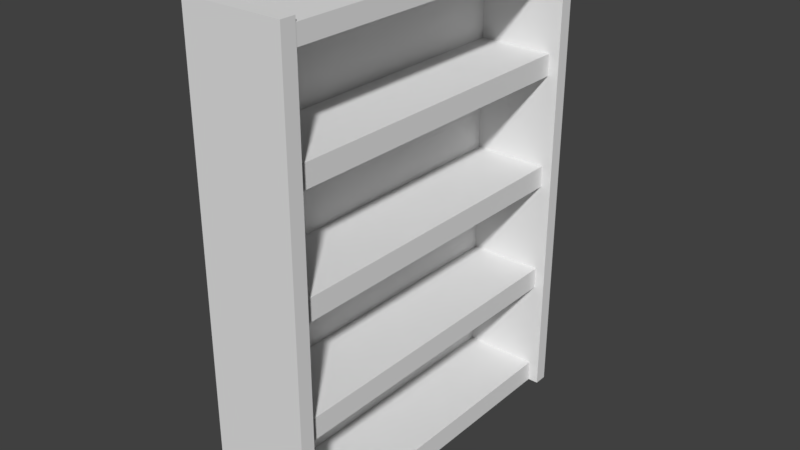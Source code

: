 # Source: bookshelf2.blend  (saved by Blender 2.79.0; exported with 4.5.12 LTS)
import bpy
from mathutils import Matrix  # noqa: F401  (used for matrix-valued properties, if any)

bpy.ops.wm.read_factory_settings(use_empty=True)
scene = bpy.context.scene
scene.name = 'Scene'

# ---- collections
col_collection_1 = bpy.data.collections.new('Collection 1'); scene.collection.children.link(col_collection_1)

# ---- materials (node trees are filled in below, after node groups)
mat_material_004 = bpy.data.materials.new('Material.004')
mat_material_004.alpha_threshold = 0.0
mat_material_004.use_transparent_shadow = False
mat_material_004.roughness = 0.5
mat_material_004.line_color = (0.0, 0.0, 0.0, 1.0)
mat_material = bpy.data.materials.new('Material')
mat_material.alpha_threshold = 0.0
mat_material.use_transparent_shadow = False
mat_material.roughness = 0.5
mat_material.line_color = (0.0, 0.0, 0.0, 1.0)
mat_material_001 = bpy.data.materials.new('Material.001')
mat_material_001.alpha_threshold = 0.0
mat_material_001.use_transparent_shadow = False
mat_material_001.roughness = 0.5
mat_material_001.line_color = (0.0, 0.0, 0.0, 1.0)
mat_material_002 = bpy.data.materials.new('Material.002')
mat_material_002.alpha_threshold = 0.0
mat_material_002.use_transparent_shadow = False
mat_material_002.roughness = 0.5
mat_material_002.line_color = (0.0, 0.0, 0.0, 1.0)
mat_material_003 = bpy.data.materials.new('Material.003')
mat_material_003.alpha_threshold = 0.0
mat_material_003.use_transparent_shadow = False
mat_material_003.roughness = 0.5
mat_material_003.line_color = (0.0, 0.0, 0.0, 1.0)

# ---- material node trees

# ---- world
world_world = bpy.data.worlds.new('World'); scene.world = world_world
world_world.color = (0.05088, 0.05088, 0.05088)
world_world.use_sun_shadow = False
world_world.sun_shadow_jitter_overblur = 0.0
world_world.cycles.sampling_method = 'MANUAL'

# ---- meshes
me_cube_004 = bpy.data.meshes.new('Cube.004')
me_cube_004.from_pydata([(1.265, 3.167, 6.0), (1.265, -3.167, 6.0), (-1.0, -3.167, 6.0), (-1.0, 3.167, 6.0), (1.265, 3.167, 6.233), (1.265, -3.167, 6.233), (-1.0, -3.167, 6.233), (-1.0, 3.167, 6.233), (1.0, 3.167, 0.0), (1.0, -3.167, 0.0), (-1.0, -3.167, 0.0), (-1.0, 3.167, 0.0), (1.0, 3.167, 0.2868), (1.0, -3.167, 0.2868), (-1.0, -3.167, 0.2868), (-1.0, 3.167, 0.2868), (-1.333, -3.167, 0.0), (-1.333, 3.167, 0.0), (-1.333, -3.167, 0.2868), (-1.333, 3.167, 0.2868), (-1.0, -3.167, 6.301), (-1.0, 3.167, 6.301), (-1.333, -3.167, 6.301), (-1.333, 3.167, 6.301), (-1.0, 3.422, 0.0), (-1.0, 3.422, 0.2868), (-1.333, 3.422, 0.0), (-1.333, 3.422, 0.2868), (-1.0, 3.422, 6.301), (-1.333, 3.422, 6.301), (-1.0, -3.439, 0.0), (-1.0, -3.439, 0.2868), (-1.333, -3.439, 0.0), (-1.333, -3.439, 0.2868), (-1.333, -3.439, 6.301), (-1.0, -3.439, 6.301), (1.277, -3.167, 1.907e-06), (1.277, -3.167, 0.2868), (1.277, 3.167, 1.907e-06), (1.277, 3.167, 0.2868), (1.277, 3.422, 0.2868), (1.277, 3.167, 6.301), (1.277, -3.167, 6.301), (1.277, 3.422, 2.384e-06), (1.277, 3.422, 6.301), (1.277, -3.439, 1.907e-06), (1.277, -3.439, 0.2868), (1.277, -3.439, 6.301), (1.0, 3.167, 1.5), (1.0, -3.167, 1.5), (-1.0, -3.167, 1.5), (-1.0, 3.167, 1.5), (1.0, 3.167, 1.787), (1.0, -3.167, 1.787), (-1.0, -3.167, 1.787), (-1.0, 3.167, 1.787), (1.0, 3.167, 3.0), (1.0, -3.167, 3.0), (-1.0, -3.167, 3.0), (-1.0, 3.167, 3.0), (1.0, 3.167, 3.287), (1.0, -3.167, 3.287), (-1.0, -3.167, 3.287), (-1.0, 3.167, 3.287), (1.0, 3.167, 4.5), (1.0, -3.167, 4.5), (-1.0, -3.167, 4.5), (-1.0, 3.167, 4.5), (1.0, 3.167, 4.787), (1.0, -3.167, 4.787), (-1.0, -3.167, 4.787), (-1.0, 3.167, 4.787)], [], [(0, 1, 2, 3), (4, 7, 6, 5), (0, 4, 5, 1), (1, 5, 6, 2), (2, 6, 7, 3), (4, 0, 3, 7), (8, 9, 10, 11), (12, 15, 14, 13), (8, 12, 13, 9), (9, 13, 14, 10), (14, 15, 21, 20), (12, 8, 11, 15), (16, 18, 19, 17), (23, 21, 28, 29), (11, 10, 16, 17), (22, 18, 33, 34), (20, 21, 23, 22), (11, 24, 43, 38), (18, 16, 32, 33), (19, 18, 22, 23), (25, 24, 26, 27), (25, 27, 29, 28), (31, 30, 45, 46), (11, 17, 26, 24), (17, 19, 27, 26), (19, 23, 29, 27), (30, 31, 33, 32), (33, 31, 35, 34), (10, 14, 37, 36), (20, 22, 34, 35), (16, 10, 30, 32), (25, 28, 44, 40), (41, 39, 40, 44), (39, 38, 43, 40), (37, 42, 47, 46), (36, 37, 46, 45), (30, 10, 36, 45), (15, 11, 38, 39), (21, 15, 39, 41), (35, 31, 46, 47), (24, 25, 40, 43), (28, 21, 41, 44), (14, 20, 42, 37), (20, 35, 47, 42), (48, 49, 50, 51), (52, 55, 54, 53), (48, 52, 53, 49), (49, 53, 54, 50), (50, 54, 55, 51), (52, 48, 51, 55), (56, 57, 58, 59), (60, 63, 62, 61), (56, 60, 61, 57), (57, 61, 62, 58), (58, 62, 63, 59), (60, 56, 59, 63), (64, 65, 66, 67), (68, 71, 70, 69), (64, 68, 69, 65), (65, 69, 70, 66), (66, 70, 71, 67), (68, 64, 67, 71)])
me_cube_004.polygons.foreach_set('material_index', [0, 0, 0, 0, 0, 0, 1, 1, 1, 1, 1, 1, 1, 1, 1, 1, 1, 1, 1, 1, 1, 1, 1, 1, 1, 1, 1, 1, 1, 1, 1, 1, 1, 1, 1, 1, 1, 1, 1, 1, 1, 1, 1, 1, 2, 2, 2, 2, 2, 2, 3, 3, 3, 3, 3, 3, 4, 4, 4, 4, 4, 4])
_uv = me_cube_004.uv_layers.new(name='UVMap')
_uv.uv.foreach_set('vector', [0.0, 0.0, 1.0, 0.0, 1.0, 1.0, 0.0, 1.0, 0.0, 0.0, 1.0, 0.0, 1.0, 1.0, 0.0, 1.0, 0.0, 0.0, 1.0, 0.0, 1.0, 1.0, 0.0, 1.0, 0.0, 0.0, 1.0, 0.0, 1.0, 1.0, 0.0, 1.0, 0.0, 0.0, 1.0, 0.0, 1.0, 1.0, 0.0, 1.0, 0.0, 0.0, 1.0, 0.0, 1.0, 1.0, 0.0, 1.0, 0.0, 0.0, 1.0, 0.0, 1.0, 1.0, 0.0, 1.0, 0.0, 0.0, 1.0, 0.0, 1.0, 1.0, 0.0, 1.0, 0.0, 0.0, 1.0, 0.0, 1.0, 1.0, 0.0, 1.0, 0.0, 0.0, 1.0, 0.0, 1.0, 1.0, 0.0, 1.0, 0.0, 0.0, 1.0, 0.0, 1.0, 1.0, 0.0, 1.0, 0.0, 0.0, 1.0, 0.0, 1.0, 1.0, 0.0, 1.0, 0.0, 0.0, 1.0, 0.0, 1.0, 1.0, 0.0, 1.0, 0.0, 0.0, 1.0, 0.0, 1.0, 1.0, 0.0, 1.0, 0.0, 0.0, 1.0, 0.0, 1.0, 1.0, 0.0, 1.0, 0.0, 0.0, 1.0, 0.0, 1.0, 1.0, 0.0, 1.0, 0.0, 0.0, 1.0, 0.0, 1.0, 1.0, 0.0, 1.0, 0.0, 0.0, 1.0, 0.0, 1.0, 1.0, 0.0, 1.0, 0.0, 0.0, 1.0, 0.0, 1.0, 1.0, 0.0, 1.0, 0.0, 0.0, 1.0, 0.0, 1.0, 1.0, 0.0, 1.0, 0.0, 0.0, 1.0, 0.0, 1.0, 1.0, 0.0, 1.0, 0.0, 0.0, 1.0, 0.0, 1.0, 1.0, 0.0, 1.0, 0.0, 0.0, 1.0, 0.0, 1.0, 1.0, 0.0, 1.0, 0.0, 0.0, 1.0, 0.0, 1.0, 1.0, 0.0, 1.0, 0.0, 0.0, 1.0, 0.0, 1.0, 1.0, 0.0, 1.0, 0.0, 0.0, 1.0, 0.0, 1.0, 1.0, 0.0, 1.0, 0.0, 0.0, 1.0, 0.0, 1.0, 1.0, 0.0, 1.0, 0.0, 0.0, 1.0, 0.0, 1.0, 1.0, 0.0, 1.0, 0.0, 0.0, 1.0, 0.0, 1.0, 1.0, 0.0, 1.0, 0.0, 0.0, 1.0, 0.0, 1.0, 1.0, 0.0, 1.0, 0.0, 0.0, 1.0, 0.0, 1.0, 1.0, 0.0, 1.0, 0.0, 0.0, 1.0, 0.0, 1.0, 1.0, 0.0, 1.0, 0.0, 0.0, 1.0, 0.0, 1.0, 1.0, 0.0, 1.0, 0.0, 0.0, 1.0, 0.0, 1.0, 1.0, 0.0, 1.0, 0.0, 0.0, 1.0, 0.0, 1.0, 1.0, 0.0, 1.0, 0.0, 0.0, 1.0, 0.0, 1.0, 1.0, 0.0, 1.0, 0.0, 0.0, 1.0, 0.0, 1.0, 1.0, 0.0, 1.0, 0.0, 0.0, 1.0, 0.0, 1.0, 1.0, 0.0, 1.0, 0.0, 0.0, 1.0, 0.0, 1.0, 1.0, 0.0, 1.0, 0.0, 0.0, 1.0, 0.0, 1.0, 1.0, 0.0, 1.0, 0.0, 0.0, 1.0, 0.0, 1.0, 1.0, 0.0, 1.0, 0.0, 0.0, 1.0, 0.0, 1.0, 1.0, 0.0, 1.0, 0.0, 0.0, 1.0, 0.0, 1.0, 1.0, 0.0, 1.0, 0.0, 0.0, 1.0, 0.0, 1.0, 1.0, 0.0, 1.0, 0.0, 0.0, 1.0, 0.0, 1.0, 1.0, 0.0, 1.0, 0.0, 0.0, 1.0, 0.0, 1.0, 1.0, 0.0, 1.0, 0.0, 0.0, 1.0, 0.0, 1.0, 1.0, 0.0, 1.0, 0.0, 0.0, 1.0, 0.0, 1.0, 1.0, 0.0, 1.0, 0.0, 0.0, 1.0, 0.0, 1.0, 1.0, 0.0, 1.0, 0.0, 0.0, 1.0, 0.0, 1.0, 1.0, 0.0, 1.0, 0.0, 0.0, 1.0, 0.0, 1.0, 1.0, 0.0, 1.0, 0.0, 0.0, 1.0, 0.0, 1.0, 1.0, 0.0, 1.0, 0.0, 0.0, 1.0, 0.0, 1.0, 1.0, 0.0, 1.0, 0.0, 0.0, 1.0, 0.0, 1.0, 1.0, 0.0, 1.0, 0.0, 0.0, 1.0, 0.0, 1.0, 1.0, 0.0, 1.0, 0.0, 0.0, 1.0, 0.0, 1.0, 1.0, 0.0, 1.0, 0.0, 0.0, 1.0, 0.0, 1.0, 1.0, 0.0, 1.0, 0.0, 0.0, 1.0, 0.0, 1.0, 1.0, 0.0, 1.0, 0.0, 0.0, 1.0, 0.0, 1.0, 1.0, 0.0, 1.0, 0.0, 0.0, 1.0, 0.0, 1.0, 1.0, 0.0, 1.0, 0.0, 0.0, 1.0, 0.0, 1.0, 1.0, 0.0, 1.0, 0.0, 0.0, 1.0, 0.0, 1.0, 1.0, 0.0, 1.0])
me_cube_004.materials.append(mat_material_004)
me_cube_004.materials.append(mat_material)
me_cube_004.materials.append(mat_material_001)
me_cube_004.materials.append(mat_material_002)
me_cube_004.materials.append(mat_material_003)
me_cube_004.use_remesh_preserve_volume = False
me_cube_004.use_remesh_preserve_attributes = False
me_cube_004.use_mirror_vertex_groups = False
me_cube_004.update()

# ---- objects
ob_cube_004 = bpy.data.objects.new('Cube.004', me_cube_004)

# ---- transforms, parenting, visibility, modifiers, constraints
ob_cube_004.location = (5.96e-08, -0.04638, 0.0)
ob_cube_004.scale = (0.2146, 0.3005, 0.4293)
ob_cube_004.lock_rotations_4d = False
ob_cube_004.empty_display_type = 'ARROWS'
ob_cube_004.lineart.crease_threshold = 0.0

# ---- collection membership
col_collection_1.objects.link(ob_cube_004)

# ---- scene / render settings (as saved in the file)
scene.frame_start = 1; scene.frame_end = 250; scene.frame_set(1)
scene.render.engine = 'BLENDER_EEVEE_NEXT'
scene.render.resolution_percentage = 50
scene.render.dither_intensity = 0.0
scene.cycles.use_denoising = False
scene.cycles.samples = 128
scene.cycles.sampling_pattern = 'TABULATED_SOBOL'
scene.cycles.use_adaptive_sampling = False
scene.cycles.use_light_tree = False
scene.cycles.blur_glossy = 0.0
scene.cycles.sample_clamp_indirect = 0.0
scene.view_settings.view_transform = 'Standard'
bpy.context.view_layer.update()

# ---- added for rendering (the .blend has no active camera and no usable light): camera, sun
cam_auto = bpy.data.cameras.new('AutoCamera')
cam_auto.lens = 50.0
cam_auto.sensor_width = 36.0
cam_auto.clip_end = 1000.0
ob_auto_camera = bpy.data.objects.new('AutoCamera', cam_auto)
scene.collection.objects.link(ob_auto_camera)
ob_auto_camera.location = (3.18308, -3.87568, 3.90361)
ob_auto_camera.rotation_euler = (1.09748, -7.21219e-08, 0.694738)
scene.camera = ob_auto_camera
light_auto_sun = bpy.data.lights.new('AutoSun', 'SUN')
light_auto_sun.energy = 3.0
light_auto_sun.angle = 0.0523599
ob_auto_sun = bpy.data.objects.new('AutoSun', light_auto_sun)
scene.collection.objects.link(ob_auto_sun)
ob_auto_sun.rotation_euler = (0.872665, 0.174533, 0.523599)
bpy.context.view_layer.update()
